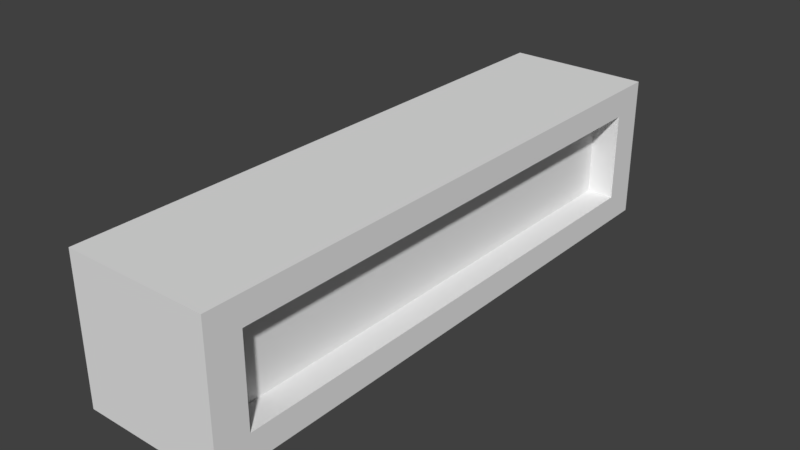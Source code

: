 # Source: WallPlatformEntrance.blend  (saved by Blender 2.78.0; exported with 4.5.12 LTS)
import bpy
from mathutils import Matrix  # noqa: F401  (used for matrix-valued properties, if any)

bpy.ops.wm.read_factory_settings(use_empty=True)
scene = bpy.context.scene
scene.name = 'Scene'

# ---- collections
col_collection_1 = bpy.data.collections.new('Collection 1'); scene.collection.children.link(col_collection_1)

# ---- materials (node trees are filled in below, after node groups)
mat_material = bpy.data.materials.new('Material')
mat_material.alpha_threshold = 0.0
mat_material.use_transparent_shadow = False
mat_material.roughness = 0.5
mat_material.line_color = (0.0, 0.0, 0.0, 1.0)

# ---- material node trees

# ---- world
world_world = bpy.data.worlds.new('World'); scene.world = world_world
world_world.color = (0.05088, 0.05088, 0.05088)
world_world.use_sun_shadow = False
world_world.sun_shadow_jitter_overblur = 0.0
world_world.cycles.sampling_method = 'MANUAL'

# ---- meshes
me_cube = bpy.data.meshes.new('Cube')
me_cube.from_pydata([(1.0, 4.018, -1.0), (1.0, -4.01, -1.0), (-1.0, -4.01, -1.0), (-1.0, 4.018, -1.0), (1.0, 4.018, 1.0), (1.0, -4.01, 1.0), (-1.0, -4.01, 1.0), (-1.0, 4.018, 1.0), (1.0, 3.542, -0.6194), (1.0, -3.534, -0.6194), (1.0, 3.542, 0.6194), (1.0, -3.534, 0.6194), (0.6223, 3.542, -0.6194), (0.6223, -3.534, -0.6194), (0.6223, 3.542, 0.6194), (0.6223, -3.534, 0.6194)], [], [(0, 1, 2, 3), (4, 7, 6, 5), (0, 4, 10, 8), (1, 5, 6, 2), (2, 6, 7, 3), (4, 0, 3, 7), (8, 10, 14, 12), (1, 0, 8, 9), (4, 5, 11, 10), (5, 1, 9, 11), (12, 14, 15, 13), (11, 9, 13, 15), (9, 8, 12, 13), (10, 11, 15, 14)])
_ca = me_cube.color_attributes.new('Col', 'BYTE_COLOR', 'CORNER')
_ca.data.foreach_set('color', [0.4072, 0.08438, 0.03689, 1.0, 0.4072, 0.08438, 0.03689, 1.0, 0.4072, 0.08438, 0.03689, 1.0, 0.4072, 0.08438, 0.03689, 1.0, 0.4072, 0.08438, 0.03689, 1.0, 0.4072, 0.08438, 0.03689, 1.0, 0.4072, 0.08438, 0.03689, 1.0, 0.4072, 0.08438, 0.03689, 1.0, 0.4072, 0.08438, 0.03689, 1.0, 0.4072, 0.08438, 0.03689, 1.0, 0.3916, 0.08228, 0.0356, 1.0, 0.3864, 0.08022, 0.0356, 1.0, 0.4072, 0.08438, 0.03689, 1.0, 0.4072, 0.08438, 0.03689, 1.0, 0.4072, 0.08438, 0.03689, 1.0, 0.4072, 0.08438, 0.03689, 1.0, 0.4072, 0.08438, 0.03689, 1.0, 0.4072, 0.08438, 0.03689, 1.0, 0.4072, 0.08438, 0.03689, 1.0, 0.4072, 0.08438, 0.03689, 1.0, 0.4072, 0.08438, 0.03689, 1.0, 0.4072, 0.08438, 0.03689, 1.0, 0.4072, 0.08438, 0.03689, 1.0, 0.4072, 0.08438, 0.03689, 1.0, 0.3864, 0.08022, 0.0356, 1.0, 0.3663, 0.08022, 0.04374, 1.0, 0.004391, 0.002125, 0.001214, 1.0, 0.004025, 0.001821, 0.001214, 1.0, 0.4072, 0.08438, 0.03689, 1.0, 0.4072, 0.08438, 0.03689, 1.0, 0.3864, 0.08022, 0.0356, 1.0, 0.3813, 0.08022, 0.0356, 1.0, 0.4072, 0.08438, 0.03689, 1.0, 0.4072, 0.08438, 0.03689, 1.0, 0.3813, 0.08022, 0.0356, 1.0, 0.3916, 0.08228, 0.0356, 1.0, 0.4072, 0.08438, 0.03689, 1.0, 0.4072, 0.08438, 0.03689, 1.0, 0.3813, 0.08022, 0.0356, 1.0, 0.3813, 0.08022, 0.0356, 1.0, 0.004025, 0.001821, 0.001214, 1.0, 0.004391, 0.002125, 0.001214, 1.0, 0.004025, 0.001821, 0.001214, 1.0, 0.009134, 0.003347, 0.002428, 1.0, 0.3813, 0.08022, 0.0356, 1.0, 0.3813, 0.08022, 0.0356, 1.0, 0.009134, 0.003347, 0.002428, 1.0, 0.004025, 0.001821, 0.001214, 1.0, 0.3813, 0.08022, 0.0356, 1.0, 0.3864, 0.08022, 0.0356, 1.0, 0.004025, 0.001821, 0.001214, 1.0, 0.009134, 0.003347, 0.002428, 1.0, 0.3916, 0.08228, 0.0356, 1.0, 0.3813, 0.08022, 0.0356, 1.0, 0.004025, 0.001821, 0.001214, 1.0, 0.004391, 0.002125, 0.001214, 1.0])
me_cube.materials.append(mat_material)
me_cube.use_remesh_preserve_volume = False
me_cube.use_remesh_preserve_attributes = False
me_cube.use_mirror_vertex_groups = False
me_cube.update()

# ---- objects
ob_cube = bpy.data.objects.new('Cube', me_cube)

# ---- transforms, parenting, visibility, modifiers, constraints
ob_cube.location = (0.0, 0.0, 0.0)
ob_cube.lock_rotations_4d = False
ob_cube.empty_display_type = 'ARROWS'
ob_cube.lineart.crease_threshold = 0.0

# ---- collection membership
col_collection_1.objects.link(ob_cube)

# ---- scene / render settings (as saved in the file)
scene.frame_start = 1; scene.frame_end = 250; scene.frame_set(1)
scene.render.engine = 'BLENDER_EEVEE_NEXT'
scene.render.resolution_percentage = 50
scene.render.dither_intensity = 0.0
scene.cycles.use_denoising = False
scene.cycles.samples = 128
scene.cycles.sampling_pattern = 'TABULATED_SOBOL'
scene.cycles.light_sampling_threshold = 0.0
scene.cycles.use_adaptive_sampling = False
scene.cycles.use_light_tree = False
scene.cycles.blur_glossy = 0.0
scene.cycles.sample_clamp_indirect = 0.0
scene.view_settings.view_transform = 'Standard'
bpy.context.view_layer.update()

# ---- added for rendering (the .blend has no active camera and no usable light): camera, sun
cam_auto = bpy.data.cameras.new('AutoCamera')
cam_auto.lens = 50.0
cam_auto.sensor_width = 36.0
cam_auto.clip_end = 1000.0
ob_auto_camera = bpy.data.objects.new('AutoCamera', cam_auto)
scene.collection.objects.link(ob_auto_camera)
ob_auto_camera.location = (7.87539, -9.44652, 6.30031)
ob_auto_camera.rotation_euler = (1.09748, -7.21219e-08, 0.694738)
scene.camera = ob_auto_camera
light_auto_sun = bpy.data.lights.new('AutoSun', 'SUN')
light_auto_sun.energy = 3.0
light_auto_sun.angle = 0.0523599
ob_auto_sun = bpy.data.objects.new('AutoSun', light_auto_sun)
scene.collection.objects.link(ob_auto_sun)
ob_auto_sun.rotation_euler = (0.872665, 0.174533, 0.523599)
bpy.context.view_layer.update()

